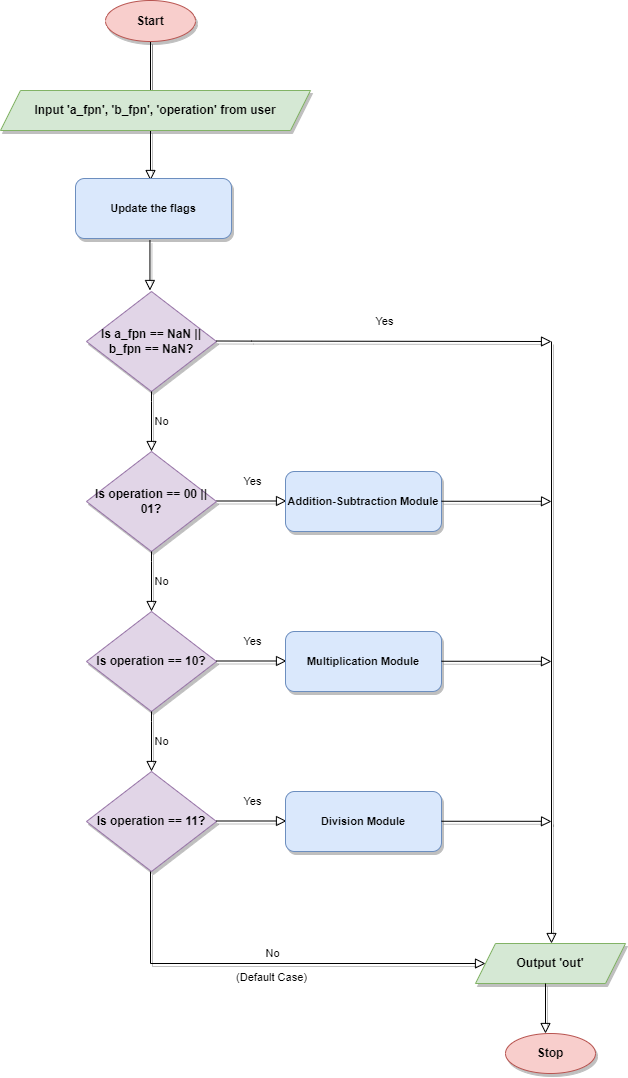

The diagram above was exported from draw.io. Its source (the exported page's mxGraphModel, read from the mxfile embedded in the PNG):
<mxGraphModel dx="2100" dy="1154" grid="0" gridSize="10" guides="1" tooltips="1" connect="1" arrows="1" fold="1" page="1" pageScale="1" pageWidth="827" pageHeight="1169" math="0" shadow="0">
  <root>
    <mxCell id="WIyWlLk6GJQsqaUBKTNV-0" />
    <mxCell id="WIyWlLk6GJQsqaUBKTNV-1" parent="WIyWlLk6GJQsqaUBKTNV-0" />
    <mxCell id="WIyWlLk6GJQsqaUBKTNV-2" value="" style="rounded=0;html=1;jettySize=auto;orthogonalLoop=1;fontSize=11;endArrow=block;endFill=0;endSize=8;strokeWidth=1;shadow=1;labelBackgroundColor=none;edgeStyle=orthogonalEdgeStyle;" parent="WIyWlLk6GJQsqaUBKTNV-1" edge="1">
      <mxGeometry relative="1" as="geometry">
        <mxPoint x="216" y="174" as="sourcePoint" />
        <mxPoint x="216" y="224" as="targetPoint" />
      </mxGeometry>
    </mxCell>
    <mxCell id="R2intvFxcHIwoI_lF6s3-1" value="" style="edgeStyle=none;shape=connector;rounded=0;orthogonalLoop=1;jettySize=auto;html=1;shadow=1;labelBackgroundColor=none;strokeColor=default;strokeWidth=1;fontFamily=Helvetica;fontSize=11;fontColor=default;endArrow=block;endFill=0;endSize=8;" edge="1" parent="WIyWlLk6GJQsqaUBKTNV-1" source="n69bBh1du_-8m-oKZqPC-0">
      <mxGeometry relative="1" as="geometry">
        <mxPoint x="216" y="165" as="targetPoint" />
      </mxGeometry>
    </mxCell>
    <mxCell id="R2intvFxcHIwoI_lF6s3-3" value="" style="edgeStyle=none;shape=connector;rounded=0;orthogonalLoop=1;jettySize=auto;html=1;shadow=1;labelBackgroundColor=none;strokeColor=default;strokeWidth=1;fontFamily=Helvetica;fontSize=11;fontColor=default;endArrow=block;endFill=0;endSize=8;" edge="1" parent="WIyWlLk6GJQsqaUBKTNV-1" source="n69bBh1du_-8m-oKZqPC-0">
      <mxGeometry relative="1" as="geometry">
        <mxPoint x="216" y="165" as="targetPoint" />
      </mxGeometry>
    </mxCell>
    <mxCell id="n69bBh1du_-8m-oKZqPC-0" value="&lt;b&gt;Start&lt;/b&gt;" style="ellipse;whiteSpace=wrap;html=1;fillColor=#f8cecc;strokeColor=#b85450;shadow=1;" vertex="1" parent="WIyWlLk6GJQsqaUBKTNV-1">
      <mxGeometry x="171" y="44" width="90" height="41" as="geometry" />
    </mxCell>
    <mxCell id="n69bBh1du_-8m-oKZqPC-2" value="&lt;b&gt;Input 'a_fpn', 'b_fpn', 'operation' from user&lt;/b&gt;" style="shape=parallelogram;perimeter=parallelogramPerimeter;whiteSpace=wrap;html=1;fixedSize=1;fillColor=#d5e8d4;strokeColor=#82b366;shadow=1;" vertex="1" parent="WIyWlLk6GJQsqaUBKTNV-1">
      <mxGeometry x="66" y="134" width="310" height="40" as="geometry" />
    </mxCell>
    <mxCell id="n69bBh1du_-8m-oKZqPC-3" value="&lt;b&gt;Is a_fpn == NaN || b_fpn == NaN?&lt;/b&gt;" style="rhombus;whiteSpace=wrap;html=1;fillColor=#e1d5e7;strokeColor=#9673a6;shadow=1;" vertex="1" parent="WIyWlLk6GJQsqaUBKTNV-1">
      <mxGeometry x="152" y="335" width="130" height="100" as="geometry" />
    </mxCell>
    <mxCell id="n69bBh1du_-8m-oKZqPC-4" value="Yes" style="rounded=0;html=1;jettySize=auto;orthogonalLoop=1;fontSize=11;endArrow=block;endFill=0;endSize=8;strokeWidth=1;shadow=1;labelBackgroundColor=none;edgeStyle=orthogonalEdgeStyle;" edge="1" parent="WIyWlLk6GJQsqaUBKTNV-1">
      <mxGeometry y="20" relative="1" as="geometry">
        <mxPoint as="offset" />
        <mxPoint x="282" y="544.5" as="sourcePoint" />
        <mxPoint x="352" y="544.5" as="targetPoint" />
      </mxGeometry>
    </mxCell>
    <mxCell id="n69bBh1du_-8m-oKZqPC-6" value="No" style="edgeStyle=orthogonalEdgeStyle;rounded=0;html=1;jettySize=auto;orthogonalLoop=1;fontSize=11;endArrow=block;endFill=0;endSize=8;strokeWidth=1;shadow=1;labelBackgroundColor=none;" edge="1" parent="WIyWlLk6GJQsqaUBKTNV-1">
      <mxGeometry y="10" relative="1" as="geometry">
        <mxPoint as="offset" />
        <mxPoint x="217" y="435" as="sourcePoint" />
        <mxPoint x="217" y="495" as="targetPoint" />
        <Array as="points">
          <mxPoint x="217" y="445" />
        </Array>
      </mxGeometry>
    </mxCell>
    <mxCell id="n69bBh1du_-8m-oKZqPC-7" value="&lt;b&gt;Is operation == 00 || 01?&lt;/b&gt;" style="rhombus;whiteSpace=wrap;html=1;fillColor=#e1d5e7;strokeColor=#9673a6;shadow=1;" vertex="1" parent="WIyWlLk6GJQsqaUBKTNV-1">
      <mxGeometry x="152" y="495" width="130" height="100" as="geometry" />
    </mxCell>
    <mxCell id="n69bBh1du_-8m-oKZqPC-8" value="No" style="edgeStyle=orthogonalEdgeStyle;rounded=0;html=1;jettySize=auto;orthogonalLoop=1;fontSize=11;endArrow=block;endFill=0;endSize=8;strokeWidth=1;shadow=1;labelBackgroundColor=none;" edge="1" parent="WIyWlLk6GJQsqaUBKTNV-1">
      <mxGeometry y="10" relative="1" as="geometry">
        <mxPoint as="offset" />
        <mxPoint x="217" y="595" as="sourcePoint" />
        <mxPoint x="217" y="655" as="targetPoint" />
        <Array as="points">
          <mxPoint x="217" y="605" />
        </Array>
      </mxGeometry>
    </mxCell>
    <mxCell id="n69bBh1du_-8m-oKZqPC-9" value="&lt;b&gt;Is operation == 10?&lt;/b&gt;" style="rhombus;whiteSpace=wrap;html=1;fillColor=#e1d5e7;strokeColor=#9673a6;shadow=1;" vertex="1" parent="WIyWlLk6GJQsqaUBKTNV-1">
      <mxGeometry x="152" y="655" width="130" height="100" as="geometry" />
    </mxCell>
    <mxCell id="n69bBh1du_-8m-oKZqPC-10" value="No" style="edgeStyle=orthogonalEdgeStyle;rounded=0;html=1;jettySize=auto;orthogonalLoop=1;fontSize=11;endArrow=block;endFill=0;endSize=8;strokeWidth=1;shadow=1;labelBackgroundColor=none;" edge="1" parent="WIyWlLk6GJQsqaUBKTNV-1">
      <mxGeometry y="10" relative="1" as="geometry">
        <mxPoint as="offset" />
        <mxPoint x="217" y="755" as="sourcePoint" />
        <mxPoint x="217" y="815" as="targetPoint" />
        <Array as="points">
          <mxPoint x="217" y="765" />
        </Array>
      </mxGeometry>
    </mxCell>
    <mxCell id="n69bBh1du_-8m-oKZqPC-11" value="&lt;b&gt;Is operation == 11?&lt;/b&gt;" style="rhombus;whiteSpace=wrap;html=1;fillColor=#e1d5e7;strokeColor=#9673a6;shadow=1;" vertex="1" parent="WIyWlLk6GJQsqaUBKTNV-1">
      <mxGeometry x="152" y="815" width="130" height="100" as="geometry" />
    </mxCell>
    <mxCell id="n69bBh1du_-8m-oKZqPC-13" value="Yes" style="rounded=0;html=1;jettySize=auto;orthogonalLoop=1;fontSize=11;endArrow=block;endFill=0;endSize=8;strokeWidth=1;shadow=1;labelBackgroundColor=none;edgeStyle=orthogonalEdgeStyle;" edge="1" parent="WIyWlLk6GJQsqaUBKTNV-1">
      <mxGeometry y="20" relative="1" as="geometry">
        <mxPoint as="offset" />
        <mxPoint x="282" y="384.5" as="sourcePoint" />
        <mxPoint x="617" y="385" as="targetPoint" />
        <Array as="points">
          <mxPoint x="317" y="384.5" />
          <mxPoint x="317" y="384.5" />
        </Array>
      </mxGeometry>
    </mxCell>
    <mxCell id="n69bBh1du_-8m-oKZqPC-14" value="Yes" style="rounded=0;html=1;jettySize=auto;orthogonalLoop=1;fontSize=11;endArrow=block;endFill=0;endSize=8;strokeWidth=1;shadow=1;labelBackgroundColor=none;edgeStyle=orthogonalEdgeStyle;" edge="1" parent="WIyWlLk6GJQsqaUBKTNV-1">
      <mxGeometry y="20" relative="1" as="geometry">
        <mxPoint as="offset" />
        <mxPoint x="282" y="704.5" as="sourcePoint" />
        <mxPoint x="352" y="704.5" as="targetPoint" />
      </mxGeometry>
    </mxCell>
    <mxCell id="n69bBh1du_-8m-oKZqPC-15" value="Yes" style="rounded=0;html=1;jettySize=auto;orthogonalLoop=1;fontSize=11;endArrow=block;endFill=0;endSize=8;strokeWidth=1;shadow=1;labelBackgroundColor=none;edgeStyle=orthogonalEdgeStyle;" edge="1" parent="WIyWlLk6GJQsqaUBKTNV-1">
      <mxGeometry y="20" relative="1" as="geometry">
        <mxPoint as="offset" />
        <mxPoint x="282" y="864.5" as="sourcePoint" />
        <mxPoint x="352" y="864.5" as="targetPoint" />
      </mxGeometry>
    </mxCell>
    <mxCell id="n69bBh1du_-8m-oKZqPC-16" value="&lt;b&gt;Addition-Subtraction Module&lt;/b&gt;" style="rounded=1;whiteSpace=wrap;html=1;fontFamily=Helvetica;fontSize=11;fillColor=#dae8fc;strokeColor=#6c8ebf;shadow=1;" vertex="1" parent="WIyWlLk6GJQsqaUBKTNV-1">
      <mxGeometry x="351" y="515" width="156" height="60" as="geometry" />
    </mxCell>
    <mxCell id="n69bBh1du_-8m-oKZqPC-18" value="&lt;b&gt;Multiplication Module&lt;/b&gt;" style="rounded=1;whiteSpace=wrap;html=1;fontFamily=Helvetica;fontSize=11;fillColor=#dae8fc;strokeColor=#6c8ebf;shadow=1;" vertex="1" parent="WIyWlLk6GJQsqaUBKTNV-1">
      <mxGeometry x="351" y="675" width="156" height="60" as="geometry" />
    </mxCell>
    <mxCell id="n69bBh1du_-8m-oKZqPC-19" value="&lt;b&gt;Division Module&lt;/b&gt;" style="rounded=1;whiteSpace=wrap;html=1;fontFamily=Helvetica;fontSize=11;fillColor=#dae8fc;strokeColor=#6c8ebf;shadow=1;" vertex="1" parent="WIyWlLk6GJQsqaUBKTNV-1">
      <mxGeometry x="351" y="835" width="156" height="60" as="geometry" />
    </mxCell>
    <mxCell id="n69bBh1du_-8m-oKZqPC-29" value="" style="endArrow=none;html=1;rounded=0;shadow=1;labelBackgroundColor=none;strokeColor=default;strokeWidth=1;fontFamily=Helvetica;fontSize=11;fontColor=default;endSize=8;shape=connector;" edge="1" parent="WIyWlLk6GJQsqaUBKTNV-1">
      <mxGeometry width="50" height="50" relative="1" as="geometry">
        <mxPoint x="617" y="867.4000244140625" as="sourcePoint" />
        <mxPoint x="617" y="385" as="targetPoint" />
      </mxGeometry>
    </mxCell>
    <mxCell id="n69bBh1du_-8m-oKZqPC-30" value="" style="rounded=0;html=1;jettySize=auto;orthogonalLoop=1;fontSize=11;endArrow=block;endFill=0;endSize=8;strokeWidth=1;shadow=1;labelBackgroundColor=none;edgeStyle=orthogonalEdgeStyle;" edge="1" parent="WIyWlLk6GJQsqaUBKTNV-1">
      <mxGeometry relative="1" as="geometry">
        <mxPoint x="507" y="544.75" as="sourcePoint" />
        <mxPoint x="617" y="545" as="targetPoint" />
        <Array as="points">
          <mxPoint x="607" y="544.75" />
        </Array>
      </mxGeometry>
    </mxCell>
    <mxCell id="n69bBh1du_-8m-oKZqPC-33" value="" style="rounded=0;html=1;jettySize=auto;orthogonalLoop=1;fontSize=11;endArrow=block;endFill=0;endSize=8;strokeWidth=1;shadow=1;labelBackgroundColor=none;edgeStyle=orthogonalEdgeStyle;" edge="1" parent="WIyWlLk6GJQsqaUBKTNV-1">
      <mxGeometry relative="1" as="geometry">
        <mxPoint x="507" y="704.75" as="sourcePoint" />
        <mxPoint x="617" y="705" as="targetPoint" />
        <Array as="points">
          <mxPoint x="607" y="704.75" />
        </Array>
      </mxGeometry>
    </mxCell>
    <mxCell id="n69bBh1du_-8m-oKZqPC-34" value="" style="rounded=0;html=1;jettySize=auto;orthogonalLoop=1;fontSize=11;endArrow=block;endFill=0;endSize=8;strokeWidth=1;shadow=1;labelBackgroundColor=none;edgeStyle=orthogonalEdgeStyle;" edge="1" parent="WIyWlLk6GJQsqaUBKTNV-1">
      <mxGeometry relative="1" as="geometry">
        <mxPoint x="507" y="864.75" as="sourcePoint" />
        <mxPoint x="617" y="865" as="targetPoint" />
        <Array as="points">
          <mxPoint x="607" y="864.75" />
        </Array>
      </mxGeometry>
    </mxCell>
    <mxCell id="n69bBh1du_-8m-oKZqPC-36" value="" style="rounded=0;html=1;jettySize=auto;orthogonalLoop=1;fontSize=11;endArrow=block;endFill=0;endSize=8;strokeWidth=1;shadow=1;labelBackgroundColor=none;edgeStyle=orthogonalEdgeStyle;entryX=0.5;entryY=0;entryDx=0;entryDy=0;" edge="1" parent="WIyWlLk6GJQsqaUBKTNV-1" target="n69bBh1du_-8m-oKZqPC-37">
      <mxGeometry relative="1" as="geometry">
        <mxPoint x="617" y="865" as="sourcePoint" />
        <mxPoint x="617" y="915" as="targetPoint" />
        <Array as="points">
          <mxPoint x="617" y="987" />
        </Array>
      </mxGeometry>
    </mxCell>
    <mxCell id="n69bBh1du_-8m-oKZqPC-37" value="&lt;b&gt;Output 'out'&lt;/b&gt;" style="shape=parallelogram;perimeter=parallelogramPerimeter;whiteSpace=wrap;html=1;fixedSize=1;fillColor=#d5e8d4;strokeColor=#82b366;shadow=1;" vertex="1" parent="WIyWlLk6GJQsqaUBKTNV-1">
      <mxGeometry x="541" y="987" width="150" height="40" as="geometry" />
    </mxCell>
    <mxCell id="n69bBh1du_-8m-oKZqPC-38" value="" style="rounded=0;html=1;jettySize=auto;orthogonalLoop=1;fontSize=11;endArrow=block;endFill=0;endSize=8;strokeWidth=1;shadow=1;labelBackgroundColor=none;edgeStyle=orthogonalEdgeStyle;" edge="1" parent="WIyWlLk6GJQsqaUBKTNV-1">
      <mxGeometry relative="1" as="geometry">
        <mxPoint x="611" y="1027" as="sourcePoint" />
        <mxPoint x="611" y="1077" as="targetPoint" />
        <Array as="points">
          <mxPoint x="611" y="1067" />
          <mxPoint x="611" y="1067" />
        </Array>
      </mxGeometry>
    </mxCell>
    <mxCell id="n69bBh1du_-8m-oKZqPC-39" value="&lt;b&gt;Stop&lt;/b&gt;" style="ellipse;whiteSpace=wrap;html=1;fillColor=#f8cecc;strokeColor=#b85450;shadow=1;" vertex="1" parent="WIyWlLk6GJQsqaUBKTNV-1">
      <mxGeometry x="571" y="1077" width="90" height="40" as="geometry" />
    </mxCell>
    <mxCell id="hGW6jw4486Alp5T9UOFR-0" value="&lt;b&gt;Update the flags&lt;/b&gt;" style="rounded=1;whiteSpace=wrap;html=1;fontFamily=Helvetica;fontSize=11;fillColor=#dae8fc;strokeColor=#6c8ebf;shadow=1;" vertex="1" parent="WIyWlLk6GJQsqaUBKTNV-1">
      <mxGeometry x="141" y="222" width="156" height="60" as="geometry" />
    </mxCell>
    <mxCell id="hGW6jw4486Alp5T9UOFR-2" value="" style="rounded=0;html=1;jettySize=auto;orthogonalLoop=1;fontSize=11;endArrow=block;endFill=0;endSize=8;strokeWidth=1;shadow=1;labelBackgroundColor=none;edgeStyle=orthogonalEdgeStyle;" edge="1" parent="WIyWlLk6GJQsqaUBKTNV-1">
      <mxGeometry relative="1" as="geometry">
        <mxPoint x="215.44" y="284" as="sourcePoint" />
        <mxPoint x="215.44" y="334" as="targetPoint" />
      </mxGeometry>
    </mxCell>
    <mxCell id="kB4tKRLYP0pkmKyVMVFL-0" value="No" style="edgeStyle=orthogonalEdgeStyle;rounded=0;html=1;jettySize=auto;orthogonalLoop=1;fontSize=11;endArrow=block;endFill=0;endSize=8;strokeWidth=1;shadow=1;labelBackgroundColor=none;entryX=0;entryY=0.5;entryDx=0;entryDy=0;" edge="1" parent="WIyWlLk6GJQsqaUBKTNV-1" target="n69bBh1du_-8m-oKZqPC-37">
      <mxGeometry y="10" relative="1" as="geometry">
        <mxPoint as="offset" />
        <mxPoint x="216" y="915" as="sourcePoint" />
        <mxPoint x="216" y="975" as="targetPoint" />
        <Array as="points">
          <mxPoint x="216" y="1007" />
        </Array>
      </mxGeometry>
    </mxCell>
    <mxCell id="kB4tKRLYP0pkmKyVMVFL-2" value="(Default Case)" style="text;html=1;align=center;verticalAlign=middle;resizable=0;points=[];autosize=1;strokeColor=none;fillColor=none;fontSize=11;fontFamily=Helvetica;fontColor=default;" vertex="1" parent="WIyWlLk6GJQsqaUBKTNV-1">
      <mxGeometry x="292" y="1008" width="89" height="25" as="geometry" />
    </mxCell>
  </root>
</mxGraphModel>